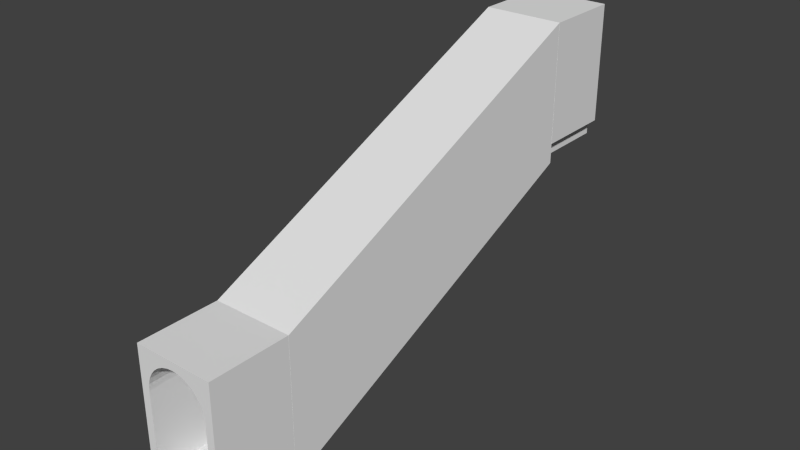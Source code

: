 # Source: stairs2_arc_cube_up_covered.blend  (saved by Blender 2.75.0; exported with 4.5.12 LTS)
import bpy
from mathutils import Matrix  # noqa: F401  (used for matrix-valued properties, if any)

bpy.ops.wm.read_factory_settings(use_empty=True)
scene = bpy.context.scene
scene.name = 'Scene'

# ---- collections
col_collection_1 = bpy.data.collections.new('Collection 1'); scene.collection.children.link(col_collection_1)

# ---- world
world_world = bpy.data.worlds.new('World'); scene.world = world_world
world_world.color = (0.05088, 0.05088, 0.05088)
world_world.use_sun_shadow = False
world_world.sun_shadow_jitter_overblur = 0.0
world_world.cycles.sampling_method = 'MANUAL'
world_world.cycles.sample_map_resolution = 256

# ---- meshes
me_cube_003 = bpy.data.meshes.new('Cube.003')
me_cube_003.from_pydata([(-1.0, -5.0, -2.0), (-1.0, -5.0, 2.0), (-1.0, 5.0, -2.0), (-1.0, 5.0, 2.0), (1.0, -5.0, -2.0), (1.0, -5.0, 2.0), (1.0, 5.0, -2.0), (1.0, 5.0, 2.0)], [], [(1, 3, 2, 0), (3, 7, 6, 2), (7, 5, 4, 6), (5, 1, 0, 4), (0, 2, 6, 4), (5, 7, 3, 1)])
_uv = me_cube_003.uv_layers.new(name='UVMap')
_uv.uv.foreach_set('vector', [1.748, 0.2621, 0.7482, 0.2621, 0.7481, 0.0, 1.748, 2.384e-07, 7.069e-05, 0.2665, 1.0, 0.2666, 1.0, 7.071e-05, 7.099e-05, 0.0, 0.9999, 0.5181, 9.24e-10, 0.5181, 6.324e-05, 0.2461, 0.9999, 0.2461, 0.9999, 0.5225, 0.0, 0.5225, 5.96e-08, 0.2511, 0.9999, 0.251, 0.0, 0.5275, 1.192e-07, 4.467e-05, 1.0, 8.941e-05, 1.0, 0.5275, 1.0, 0.5225, 0.9999, 0.0, 0.0, 6.333e-05, 6.327e-05, 0.5226])
me_cube_003.use_remesh_preserve_volume = False
me_cube_003.use_remesh_preserve_attributes = False
me_cube_003.use_mirror_vertex_groups = False
me_cube_003.update()
me_cube_002 = bpy.data.meshes.new('Cube.002')
me_cube_002.from_pydata([(-1.0, -5.0, -2.0), (-1.0, -5.0, 2.0), (-1.0, 5.0, -2.0), (-1.0, 5.0, 2.0), (1.0, -5.0, -2.0), (1.0, -5.0, 2.0), (1.0, 5.0, -2.0), (1.0, 5.0, 2.0)], [], [(1, 3, 2, 0), (3, 7, 6, 2), (7, 5, 4, 6), (5, 1, 0, 4), (0, 2, 6, 4), (5, 7, 3, 1)])
_uv = me_cube_002.uv_layers.new(name='UVMap')
_uv.uv.foreach_set('vector', [1.748, 0.2621, 0.7482, 0.2621, 0.7481, 0.0, 1.748, 2.384e-07, 7.069e-05, 0.2665, 1.0, 0.2666, 1.0, 7.071e-05, 7.099e-05, 0.0, 0.9999, 0.5181, 9.24e-10, 0.5181, 6.324e-05, 0.2461, 0.9999, 0.2461, 0.9999, 0.5225, 0.0, 0.5225, 5.96e-08, 0.2511, 0.9999, 0.251, 0.0, 0.5275, 1.192e-07, 4.467e-05, 1.0, 8.941e-05, 1.0, 0.5275, 1.0, 0.5225, 0.9999, 0.0, 0.0, 6.333e-05, 6.327e-05, 0.5226])
me_cube_002.use_remesh_preserve_volume = False
me_cube_002.use_remesh_preserve_attributes = False
me_cube_002.use_mirror_vertex_groups = False
me_cube_002.update()
me_plane_001 = bpy.data.meshes.new('Plane.001')
me_plane_001.from_pydata([(-2.0, -1.0, -0.2), (1.0, -1.0, -0.2), (2.0, 1.25, -0.2), (5.0, 1.25, -0.2), (-2.0, -1.0, -1.8), (1.0, -1.0, -1.8), (2.0, 1.25, -1.8), (5.0, 1.25, -1.8), (-2.0, -1.0, 7.451e-08), (1.0, -1.0, -3.047e-06), (2.0, 1.25, -2.235e-07), (5.0, 1.25, -2.98e-07), (-2.0, -1.0, -2.0), (1.0, -1.0, -2.0), (2.0, 1.25, -2.0), (5.0, 1.25, -2.0), (1.0, -1.0, -0.2), (5.0, 1.25, -0.2), (1.0, -1.0, -3.047e-06), (5.0, 1.25, -2.98e-07), (1.0, -1.0, -0.2), (5.0, 1.25, -0.2), (1.0, -1.0, -3.047e-06), (5.0, 1.25, -2.98e-07), (1.0, -1.0, -0.2), (5.0, 1.25, -0.2), (1.0, -1.0, -3.047e-06), (5.0, 1.25, -2.98e-07), (1.0, -1.0, -0.2), (5.0, 1.25, -0.2), (1.0, -1.0, -3.047e-06), (5.0, 1.25, -2.98e-07), (1.5, -1.0, -0.2), (5.5, 1.25, -0.2), (1.5, -1.0, -3.085e-06), (5.5, 1.25, -3.358e-07), (1.5, -1.0, -1.8), (5.5, 1.25, -1.8), (1.5, -1.0, -2.0), (5.5, 1.25, -2.0)], [], [(0, 2, 3, 1), (4, 5, 7, 6), (9, 11, 10, 8), (14, 15, 13, 12), (2, 0, 8, 10), (0, 1, 9, 8), (1, 3, 17, 16), (3, 2, 10, 11), (4, 6, 14, 12), (5, 4, 12, 13), (13, 15, 39, 38), (6, 7, 15, 14), (0, 4, 6, 2), (16, 17, 21, 20), (11, 9, 18, 19), (3, 11, 19, 17), (9, 1, 16, 18), (21, 23, 27, 25), (17, 19, 23, 21), (19, 18, 22, 23), (18, 16, 20, 22), (26, 24, 28, 30), (23, 22, 26, 27), (22, 20, 24, 26), (20, 21, 25, 24), (29, 31, 35, 33), (24, 25, 29, 28), (25, 27, 31, 29), (27, 26, 30, 31), (32, 33, 35, 34), (31, 30, 34, 35), (30, 28, 32, 34), (28, 29, 33, 32), (37, 36, 38, 39), (15, 7, 37, 39), (5, 13, 38, 36), (7, 5, 36, 37)])
_uv = me_plane_001.uv_layers.new(name='UVMap')
_uv.uv.foreach_set('vector', [4.7, -0.25, -3.7, -0.25, -3.7, -1.75, 4.7, -1.75, 4.7, -0.25, 4.7, -1.75, -3.7, -1.75, -3.7, -0.25, 4.7, -1.75, -3.7, -1.75, -3.7, -0.25, 4.7, -0.25, -3.7, -0.25, -3.7, -1.75, 4.7, -1.75, 4.7, -0.25, 0.0, 0.9, -2.0, 0.9, -2.0, 1.0, 0.0, 1.0, 0.0, 0.9, 1.7, 0.9, 1.7, 1.0, 0.0, 1.0, 4.7, -1.75, -3.7, -1.75, -3.7, -1.75, 4.7, -1.75, 0.5, 0.9, -1.0, 0.9, -1.0, 1.0, 0.5, 1.0, 1.0, 0.1, 3.0, 0.1, 3.0, -1.192e-07, 1.0, 0.0, 0.7, 0.1, -1.0, 0.1, -1.0, 0.0, 0.7, 1.49e-06, -3.559, 1.271, 6.761, 1.24, 6.809, 0.9945, -3.511, 1.026, 0.0, 0.1, 1.5, 0.1, 1.5, -1.192e-07, 0.0, -1.192e-07, 2.54, 1.1, 2.54, -0.1, -1.54, -0.1, -1.54, 1.1, 4.7, -1.75, -3.7, -1.75, -3.7, -1.75, 4.7, -1.75, -3.7, -1.75, 4.7, -1.75, 4.7, -1.75, -3.7, -1.75, 0.5, 0.9, 0.5, 1.0, 0.5, 1.0, 0.5, 0.9, 1.7, 1.0, 1.7, 0.9, 1.7, 0.9, 1.7, 1.0, 0.5, 0.9, 0.5, 1.0, 0.5, 1.0, 0.5, 0.9, 0.5, 0.9, 0.5, 1.0, 0.5, 1.0, 0.5, 0.9, -3.7, -1.75, 4.7, -1.75, 4.7, -1.75, -3.7, -1.75, 1.7, 1.0, 1.7, 0.9, 1.7, 0.9, 1.7, 1.0, 1.7, 1.0, 1.7, 0.9, 1.7, 0.9, 1.7, 1.0, -3.7, -1.75, 4.7, -1.75, 4.7, -1.75, -3.7, -1.75, 1.7, 1.0, 1.7, 0.9, 1.7, 0.9, 1.7, 1.0, 4.7, -1.75, -3.7, -1.75, -3.7, -1.75, 4.7, -1.75, 0.5, 0.9, 0.5, 1.0, 0.75, 1.0, 0.75, 0.9, 4.7, -1.75, -3.7, -1.75, -3.7, -1.75, 4.7, -1.75, 0.5, 0.9, 0.5, 1.0, 0.5, 1.0, 0.5, 0.9, -3.7, -1.75, 4.7, -1.75, 4.7, -1.75, -3.7, -1.75, 0.7, 0.9, 2.5, 0.9, 2.5, 1.0, 0.7, 1.0, -3.999, 0.2735, 3.346, 0.2574, 3.249, -0.02345, -4.096, -0.007369, 0.5, 1.0, 0.5, 0.9, 0.75, 0.9, 0.75, 1.0, 0.5, 0.5, 2.5, 1.625, 2.75, 1.625, 0.75, 0.5, 0.5, 0.1, -1.3, 0.1, -1.3, 1.49e-06, 0.5, -1.192e-07, 0.5, 1.0, 0.5, 1.1, 0.75, 1.1, 0.75, 1.0, 0.5, 0.1, 0.5, 1.49e-06, 0.75, 1.49e-06, 0.75, 0.1, 0.5, 0.625, -1.5, -0.5, -1.25, -0.5, 0.75, 0.625])
me_plane_001.use_remesh_preserve_volume = False
me_plane_001.use_remesh_preserve_attributes = False
me_plane_001.use_mirror_vertex_groups = False
me_plane_001.update()
me_cube_000 = bpy.data.meshes.new('Cube.000')
me_cube_000.from_pydata([(-1.0, -1.0, 2.0), (-1.0, 1.0, 2.0), (-1.0, 1.0, -1.0), (-1.0, -1.0, -1.0), (1.0, -1.0, 2.0), (-0.8, -1.0, -1.0), (-0.8, -1.0, -0.6), (-0.8, -1.0, 1.0), (-0.7846, -1.0, 1.156), (-0.7391, -1.0, 1.306), (-0.6652, -1.0, 1.444), (-0.5657, -1.0, 1.566), (-0.4445, -1.0, 1.665), (-0.3061, -1.0, 1.739), (-0.1561, -1.0, 1.785), (-4.768e-07, -1.0, 1.8), (0.1561, -1.0, 1.785), (0.3061, -1.0, 1.739), (0.4445, -1.0, 1.665), (0.5657, -1.0, 1.566), (0.6652, -1.0, 1.444), (0.7391, -1.0, 1.306), (0.7846, -1.0, 1.156), (0.8, -1.0, 1.0), (0.8, -1.0, -0.6), (0.8, -1.0, -1.0), (1.0, -1.0, -1.0), (1.0, 1.0, 2.0), (1.0, 1.0, -1.0), (0.8, 1.0, -1.0), (0.8, 1.0, -0.6), (0.8, 1.0, 1.0), (0.7846, 1.0, 1.156), (0.7391, 1.0, 1.306), (0.6652, 1.0, 1.444), (0.5657, 1.0, 1.566), (0.4445, 1.0, 1.665), (0.3061, 1.0, 1.739), (0.1561, 1.0, 1.785), (-4.768e-07, 1.0, 1.8), (-0.1561, 1.0, 1.785), (-0.3061, 1.0, 1.739), (-0.4445, 1.0, 1.665), (-0.5657, 1.0, 1.566), (-0.6652, 1.0, 1.444), (-0.7391, 1.0, 1.306), (-0.7846, 1.0, 1.156), (-0.8, 1.0, 1.0), (-0.8, 1.0, -0.6), (-0.8, 1.0, -1.0)], [], [(0, 1, 2, 3), (4, 0, 3, 5, 6, 7, 8, 9, 10, 11, 12, 13, 14, 15, 16, 17, 18, 19, 20, 21, 22, 23, 24, 25, 26), (4, 27, 1, 0), (1, 27, 28, 29, 30, 31, 32, 33, 34, 35, 36, 37, 38, 39, 40, 41, 42, 43, 44, 45, 46, 47, 48, 49, 2), (3, 2, 49, 5), (27, 4, 26, 28), (29, 28, 26, 25), (39, 38, 16, 15), (40, 39, 15, 14), (38, 37, 17, 16), (41, 40, 14, 13), (37, 36, 18, 17), (42, 41, 13, 12), (36, 35, 19, 18), (43, 42, 12, 11), (35, 34, 20, 19), (44, 43, 11, 10), (34, 33, 21, 20), (45, 44, 10, 9), (33, 32, 22, 21), (46, 45, 9, 8), (32, 31, 23, 22), (47, 46, 8, 7), (31, 30, 24, 23), (7, 6, 48, 47), (30, 29, 25, 24), (6, 5, 49, 48)])
_uv = me_cube_000.uv_layers.new(name='UVMap')
_uv.uv.foreach_set('vector', [1.25, 1.25, -0.2499, 1.25, -0.2499, -0.2499, 1.25, -0.25, 1.25, 1.25, -0.2499, 1.25, -0.2499, -0.2499, -0.09991, -0.2499, -0.09991, -0.0499, -0.09991, 0.75, -0.08838, 0.828, -0.05424, 0.903, 0.0012, 0.9722, 0.07581, 1.033, 0.1667, 1.082, 0.2704, 1.119, 0.383, 1.142, 0.5, 1.15, 0.6171, 1.142, 0.7296, 1.119, 0.8334, 1.082, 0.9243, 1.033, 0.9989, 0.9721, 1.054, 0.9029, 1.088, 0.8279, 1.1, 0.7499, 1.1, -0.05, 1.1, -0.25, 1.25, -0.25, -0.2498, -0.2499, 1.25, -0.2499, 1.25, 1.25, -0.2499, 1.25, 1.25, 1.25, -0.25, 1.25, -0.25, -0.25, -0.1, -0.25, -0.1, -0.05, -0.1, 0.75, -0.08847, 0.828, -0.05433, 0.9031, 0.001119, 0.9722, 0.07574, 1.033, 0.1667, 1.083, 0.2704, 1.12, 0.3829, 1.142, 0.5, 1.15, 0.6171, 1.142, 0.7296, 1.12, 0.8333, 1.083, 0.9243, 1.033, 0.9989, 0.9722, 1.054, 0.9031, 1.088, 0.828, 1.1, 0.75, 1.1, -0.05, 1.1, -0.25, 1.25, -0.25, 1.25, 1.25, -0.2499, 1.25, -0.2499, 1.1, 1.25, 1.1, 1.25, 1.25, -0.2499, 1.25, -0.2499, -0.2499, 1.25, -0.25, -0.2498, -0.09988, -0.2498, -0.2499, 1.25, -0.2499, 1.25, -0.09988, 1.0, 0.0, 1.078, 0.0, 1.078, -1.0, 1.0, -1.0, 0.922, 0.0, 1.0, 0.0, 1.0, -1.0, 0.922, -1.0, 0.07804, 0.0, 0.1531, 0.0, 0.1531, -1.0, 0.07804, -1.0, 0.8469, 0.0, 0.922, 0.0, 0.922, -1.0, 0.8469, -1.0, 0.1531, 0.0, 0.2222, 0.0, 0.2222, -1.0, 0.1531, -1.0, 0.7778, 0.0, 0.8469, 0.0, 0.8469, -1.0, 0.7778, -1.0, 0.2222, 0.0, 0.2828, 0.0, 0.2828, -1.0, 0.2222, -1.0, 0.7172, 0.0, 0.7778, 0.0, 0.7778, -1.0, 0.7172, -1.0, 0.0, 0.7828, 0.0, 0.7222, -1.0, 0.7222, -1.0, 0.7828, 0.0, 0.7222, 0.0, 0.7828, -1.0, 0.7828, -1.0, 0.7222, 0.0, 0.7222, 0.0, 0.6531, -1.0, 0.6531, -1.0, 0.7222, 0.0, 0.6531, 0.0, 0.7222, -1.0, 0.7222, -1.0, 0.6531, 0.0, 0.6531, 0.0, 0.578, -1.0, 0.578, -1.0, 0.6531, 0.0, 0.578, 0.0, 0.6531, -1.0, 0.6531, -1.0, 0.578, 0.0, 0.578, 0.0, 0.5, -1.0, 0.5, -1.0, 0.578, 0.0, 0.5, 0.0, 0.578, -1.0, 0.578, -1.0, 0.5, 0.0, 0.5, 0.0, -0.3, -1.0, -0.3, -1.0, 0.5, 0.0, 0.5, 0.0, -0.3, 1.0, -0.3, 1.0, 0.5, 0.0, 0.7, 0.0, 0.5, -1.0, 0.5, -1.0, 0.7, 0.0, 0.7, 0.0, 0.5, 1.0, 0.5, 1.0, 0.7])
me_cube_000.use_remesh_preserve_volume = False
me_cube_000.use_remesh_preserve_attributes = False
me_cube_000.use_mirror_vertex_groups = False
me_cube_000.update()
me_cube_005 = bpy.data.meshes.new('Cube.005')
me_cube_005.from_pydata([(-1.0, -1.0, 2.0), (-1.0, 1.0, 2.0), (-1.0, 1.0, -1.0), (-1.0, -1.0, -1.0), (1.0, -1.0, 2.0), (-0.8, -1.0, -1.0), (-0.8, -1.0, -0.6), (-0.8, -1.0, 1.0), (-0.7846, -1.0, 1.156), (-0.7391, -1.0, 1.306), (-0.6652, -1.0, 1.444), (-0.5657, -1.0, 1.566), (-0.4445, -1.0, 1.665), (-0.3061, -1.0, 1.739), (-0.1561, -1.0, 1.785), (-4.768e-07, -1.0, 1.8), (0.1561, -1.0, 1.785), (0.3061, -1.0, 1.739), (0.4445, -1.0, 1.665), (0.5657, -1.0, 1.566), (0.6652, -1.0, 1.444), (0.7391, -1.0, 1.306), (0.7846, -1.0, 1.156), (0.8, -1.0, 1.0), (0.8, -1.0, -0.6), (0.8, -1.0, -1.0), (1.0, -1.0, -1.0), (1.0, 1.0, 2.0), (1.0, 1.0, -1.0), (0.8, 1.0, -1.0), (0.8, 1.0, -0.6), (0.8, 1.0, 1.0), (0.7846, 1.0, 1.156), (0.7391, 1.0, 1.306), (0.6652, 1.0, 1.444), (0.5657, 1.0, 1.566), (0.4445, 1.0, 1.665), (0.3061, 1.0, 1.739), (0.1561, 1.0, 1.785), (-4.768e-07, 1.0, 1.8), (-0.1561, 1.0, 1.785), (-0.3061, 1.0, 1.739), (-0.4445, 1.0, 1.665), (-0.5657, 1.0, 1.566), (-0.6652, 1.0, 1.444), (-0.7391, 1.0, 1.306), (-0.7846, 1.0, 1.156), (-0.8, 1.0, 1.0), (-0.8, 1.0, -0.6), (-0.8, 1.0, -1.0)], [], [(0, 1, 2, 3), (4, 0, 3, 5, 6, 7, 8, 9, 10, 11, 12, 13, 14, 15, 16, 17, 18, 19, 20, 21, 22, 23, 24, 25, 26), (4, 27, 1, 0), (1, 27, 28, 29, 30, 31, 32, 33, 34, 35, 36, 37, 38, 39, 40, 41, 42, 43, 44, 45, 46, 47, 48, 49, 2), (3, 2, 49, 5), (27, 4, 26, 28), (29, 28, 26, 25), (39, 38, 16, 15), (40, 39, 15, 14), (38, 37, 17, 16), (41, 40, 14, 13), (37, 36, 18, 17), (42, 41, 13, 12), (36, 35, 19, 18), (43, 42, 12, 11), (35, 34, 20, 19), (44, 43, 11, 10), (34, 33, 21, 20), (45, 44, 10, 9), (33, 32, 22, 21), (46, 45, 9, 8), (32, 31, 23, 22), (47, 46, 8, 7), (31, 30, 24, 23), (7, 6, 48, 47), (30, 29, 25, 24), (6, 5, 49, 48)])
_uv = me_cube_005.uv_layers.new(name='UVMap')
_uv.uv.foreach_set('vector', [1.25, 1.25, -0.2499, 1.25, -0.2499, -0.2499, 1.25, -0.25, 1.25, 1.25, -0.2499, 1.25, -0.2499, -0.2499, -0.09991, -0.2499, -0.09991, -0.0499, -0.09991, 0.75, -0.08838, 0.828, -0.05424, 0.903, 0.0012, 0.9722, 0.07581, 1.033, 0.1667, 1.082, 0.2704, 1.119, 0.383, 1.142, 0.5, 1.15, 0.6171, 1.142, 0.7296, 1.119, 0.8334, 1.082, 0.9243, 1.033, 0.9989, 0.9721, 1.054, 0.9029, 1.088, 0.8279, 1.1, 0.7499, 1.1, -0.05, 1.1, -0.25, 1.25, -0.25, -0.2498, -0.2499, 1.25, -0.2499, 1.25, 1.25, -0.2499, 1.25, 1.25, 1.25, -0.25, 1.25, -0.25, -0.25, -0.1, -0.25, -0.1, -0.05, -0.1, 0.75, -0.08847, 0.828, -0.05433, 0.9031, 0.001119, 0.9722, 0.07574, 1.033, 0.1667, 1.083, 0.2704, 1.12, 0.3829, 1.142, 0.5, 1.15, 0.6171, 1.142, 0.7296, 1.12, 0.8333, 1.083, 0.9243, 1.033, 0.9989, 0.9722, 1.054, 0.9031, 1.088, 0.828, 1.1, 0.75, 1.1, -0.05, 1.1, -0.25, 1.25, -0.25, 1.25, 1.25, -0.2499, 1.25, -0.2499, 1.1, 1.25, 1.1, 1.25, 1.25, -0.2499, 1.25, -0.2499, -0.2499, 1.25, -0.25, -0.2498, -0.09988, -0.2498, -0.2499, 1.25, -0.2499, 1.25, -0.09988, 1.0, 0.0, 1.078, 0.0, 1.078, -1.0, 1.0, -1.0, 0.922, 0.0, 1.0, 0.0, 1.0, -1.0, 0.922, -1.0, 0.07804, 0.0, 0.1531, 0.0, 0.1531, -1.0, 0.07804, -1.0, 0.8469, 0.0, 0.922, 0.0, 0.922, -1.0, 0.8469, -1.0, 0.1531, 0.0, 0.2222, 0.0, 0.2222, -1.0, 0.1531, -1.0, 0.7778, 0.0, 0.8469, 0.0, 0.8469, -1.0, 0.7778, -1.0, 0.2222, 0.0, 0.2828, 0.0, 0.2828, -1.0, 0.2222, -1.0, 0.7172, 0.0, 0.7778, 0.0, 0.7778, -1.0, 0.7172, -1.0, 0.0, 0.7828, 0.0, 0.7222, -1.0, 0.7222, -1.0, 0.7828, 0.0, 0.7222, 0.0, 0.7828, -1.0, 0.7828, -1.0, 0.7222, 0.0, 0.7222, 0.0, 0.6531, -1.0, 0.6531, -1.0, 0.7222, 0.0, 0.6531, 0.0, 0.7222, -1.0, 0.7222, -1.0, 0.6531, 0.0, 0.6531, 0.0, 0.578, -1.0, 0.578, -1.0, 0.6531, 0.0, 0.578, 0.0, 0.6531, -1.0, 0.6531, -1.0, 0.578, 0.0, 0.578, 0.0, 0.5, -1.0, 0.5, -1.0, 0.578, 0.0, 0.5, 0.0, 0.578, -1.0, 0.578, -1.0, 0.5, 0.0, 0.5, 0.0, -0.3, -1.0, -0.3, -1.0, 0.5, 0.0, 0.5, 0.0, -0.3, 1.0, -0.3, 1.0, 0.5, 0.0, 0.7, 0.0, 0.5, -1.0, 0.5, -1.0, 0.7, 0.0, 0.7, 0.0, 0.5, 1.0, 0.5, 1.0, 0.7])
me_cube_005.use_remesh_preserve_volume = False
me_cube_005.use_remesh_preserve_attributes = False
me_cube_005.use_mirror_vertex_groups = False
me_cube_005.update()
me_cube_026 = bpy.data.meshes.new('Cube.026')
me_cube_026.from_pydata([(-1.0, -5.0, -2.0), (-1.0, -5.0, 2.0), (-1.0, 5.0, -2.0), (-1.0, 5.0, 2.0), (1.0, -5.0, -2.0), (1.0, -5.0, 2.0), (1.0, 5.0, -2.0), (1.0, 5.0, 2.0)], [], [(1, 3, 2, 0), (3, 7, 6, 2), (7, 5, 4, 6), (5, 1, 0, 4), (0, 2, 6, 4), (5, 7, 3, 1)])
_uv = me_cube_026.uv_layers.new(name='UVMap')
_uv.uv.foreach_set('vector', [1.748, 0.2621, 0.7482, 0.2621, 0.7481, 0.0, 1.748, 2.384e-07, 7.069e-05, 0.2665, 1.0, 0.2666, 1.0, 7.071e-05, 7.099e-05, 0.0, 0.9999, 0.5181, 9.24e-10, 0.5181, 6.324e-05, 0.2461, 0.9999, 0.2461, 0.9999, 0.5225, 0.0, 0.5225, 5.96e-08, 0.2511, 0.9999, 0.251, 0.0, 0.5275, 1.192e-07, 4.467e-05, 1.0, 8.941e-05, 1.0, 0.5275, 1.0, 0.5225, 0.9999, 0.0, 0.0, 6.333e-05, 6.327e-05, 0.5226])
me_cube_026.use_remesh_preserve_volume = False
me_cube_026.use_remesh_preserve_attributes = False
me_cube_026.use_mirror_vertex_groups = False
me_cube_026.update()
me_cube_025 = bpy.data.meshes.new('Cube.025')
me_cube_025.from_pydata([(-1.0, -5.0, -2.0), (-1.0, -5.0, 2.0), (-1.0, 5.0, -2.0), (-1.0, 5.0, 2.0), (1.0, -5.0, -2.0), (1.0, -5.0, 2.0), (1.0, 5.0, -2.0), (1.0, 5.0, 2.0)], [], [(1, 3, 2, 0), (3, 7, 6, 2), (7, 5, 4, 6), (5, 1, 0, 4), (0, 2, 6, 4), (5, 7, 3, 1)])
_uv = me_cube_025.uv_layers.new(name='UVMap')
_uv.uv.foreach_set('vector', [1.748, 0.2621, 0.7482, 0.2621, 0.7481, 0.0, 1.748, 2.384e-07, 7.069e-05, 0.2665, 1.0, 0.2666, 1.0, 7.071e-05, 7.099e-05, 0.0, 0.9999, 0.5181, 9.24e-10, 0.5181, 6.324e-05, 0.2461, 0.9999, 0.2461, 0.9999, 0.5225, 0.0, 0.5225, 5.96e-08, 0.2511, 0.9999, 0.251, 0.0, 0.5275, 1.192e-07, 4.467e-05, 1.0, 8.941e-05, 1.0, 0.5275, 1.0, 0.5225, 0.9999, 0.0, 0.0, 6.333e-05, 6.327e-05, 0.5226])
me_cube_025.use_remesh_preserve_volume = False
me_cube_025.use_remesh_preserve_attributes = False
me_cube_025.use_mirror_vertex_groups = False
me_cube_025.update()
me_cube_024 = bpy.data.meshes.new('Cube.024')
me_cube_024.from_pydata([(-1.0, -5.0, -2.0), (-1.0, -5.0, 2.0), (-1.0, 5.0, -2.0), (-1.0, 5.0, 2.0), (1.0, -5.0, -2.0), (1.0, -5.0, 2.0), (1.0, 5.0, -2.0), (1.0, 5.0, 2.0)], [], [(1, 3, 2, 0), (3, 7, 6, 2), (7, 5, 4, 6), (5, 1, 0, 4), (0, 2, 6, 4), (5, 7, 3, 1)])
_uv = me_cube_024.uv_layers.new(name='UVMap')
_uv.uv.foreach_set('vector', [1.748, 0.2621, 0.7482, 0.2621, 0.7481, 0.0, 1.748, 2.384e-07, 7.069e-05, 0.2665, 1.0, 0.2666, 1.0, 7.071e-05, 7.099e-05, 0.0, 0.9999, 0.5181, 9.24e-10, 0.5181, 6.324e-05, 0.2461, 0.9999, 0.2461, 0.9999, 0.5225, 0.0, 0.5225, 5.96e-08, 0.2511, 0.9999, 0.251, 0.0, 0.5275, 1.192e-07, 4.467e-05, 1.0, 8.941e-05, 1.0, 0.5275, 1.0, 0.5225, 0.9999, 0.0, 0.0, 6.333e-05, 6.327e-05, 0.5226])
me_cube_024.use_remesh_preserve_volume = False
me_cube_024.use_remesh_preserve_attributes = False
me_cube_024.use_mirror_vertex_groups = False
me_cube_024.update()
me_cube_023 = bpy.data.meshes.new('Cube.023')
me_cube_023.from_pydata([(-1.0, -5.0, -2.0), (-1.0, -5.0, 2.0), (-1.0, 5.0, -2.0), (-1.0, 5.0, 2.0), (1.0, -5.0, -2.0), (1.0, -5.0, 2.0), (1.0, 5.0, -2.0), (1.0, 5.0, 2.0)], [], [(1, 3, 2, 0), (3, 7, 6, 2), (7, 5, 4, 6), (5, 1, 0, 4), (0, 2, 6, 4), (5, 7, 3, 1)])
_uv = me_cube_023.uv_layers.new(name='UVMap')
_uv.uv.foreach_set('vector', [1.748, 0.2621, 0.7482, 0.2621, 0.7481, 0.0, 1.748, 2.384e-07, 7.069e-05, 0.2665, 1.0, 0.2666, 1.0, 7.071e-05, 7.099e-05, 0.0, 0.9999, 0.5181, 9.24e-10, 0.5181, 6.324e-05, 0.2461, 0.9999, 0.2461, 0.9999, 0.5225, 0.0, 0.5225, 5.96e-08, 0.2511, 0.9999, 0.251, 0.0, 0.5275, 1.192e-07, 4.467e-05, 1.0, 8.941e-05, 1.0, 0.5275, 1.0, 0.5225, 0.9999, 0.0, 0.0, 6.333e-05, 6.327e-05, 0.5226])
me_cube_023.use_remesh_preserve_volume = False
me_cube_023.use_remesh_preserve_attributes = False
me_cube_023.use_mirror_vertex_groups = False
me_cube_023.update()
me_cube_022 = bpy.data.meshes.new('Cube.022')
me_cube_022.from_pydata([(-1.0, -5.0, -2.0), (-1.0, -5.0, 2.0), (-1.0, 5.0, -2.0), (-1.0, 5.0, 2.0), (1.0, -5.0, -2.0), (1.0, -5.0, 2.0), (1.0, 5.0, -2.0), (1.0, 5.0, 2.0)], [], [(1, 3, 2, 0), (3, 7, 6, 2), (7, 5, 4, 6), (5, 1, 0, 4), (0, 2, 6, 4), (5, 7, 3, 1)])
_uv = me_cube_022.uv_layers.new(name='UVMap')
_uv.uv.foreach_set('vector', [1.748, 0.2621, 0.7482, 0.2621, 0.7481, 0.0, 1.748, 2.384e-07, 7.069e-05, 0.2665, 1.0, 0.2666, 1.0, 7.071e-05, 7.099e-05, 0.0, 0.9999, 0.5181, 9.24e-10, 0.5181, 6.324e-05, 0.2461, 0.9999, 0.2461, 0.9999, 0.5225, 0.0, 0.5225, 5.96e-08, 0.2511, 0.9999, 0.251, 0.0, 0.5275, 1.192e-07, 4.467e-05, 1.0, 8.941e-05, 1.0, 0.5275, 1.0, 0.5225, 0.9999, 0.0, 0.0, 6.333e-05, 6.327e-05, 0.5226])
me_cube_022.use_remesh_preserve_volume = False
me_cube_022.use_remesh_preserve_attributes = False
me_cube_022.use_mirror_vertex_groups = False
me_cube_022.update()
me_cube_021 = bpy.data.meshes.new('Cube.021')
me_cube_021.from_pydata([(-1.0, -5.0, -2.0), (-1.0, -5.0, 2.0), (-1.0, 5.0, -2.0), (-1.0, 5.0, 2.0), (1.0, -5.0, -2.0), (1.0, -5.0, 2.0), (1.0, 5.0, -2.0), (1.0, 5.0, 2.0)], [], [(1, 3, 2, 0), (3, 7, 6, 2), (7, 5, 4, 6), (5, 1, 0, 4), (0, 2, 6, 4), (5, 7, 3, 1)])
_uv = me_cube_021.uv_layers.new(name='UVMap')
_uv.uv.foreach_set('vector', [1.748, 0.2621, 0.7482, 0.2621, 0.7481, 0.0, 1.748, 2.384e-07, 7.069e-05, 0.2665, 1.0, 0.2666, 1.0, 7.071e-05, 7.099e-05, 0.0, 0.9999, 0.5181, 9.24e-10, 0.5181, 6.324e-05, 0.2461, 0.9999, 0.2461, 0.9999, 0.5225, 0.0, 0.5225, 5.96e-08, 0.2511, 0.9999, 0.251, 0.0, 0.5275, 1.192e-07, 4.467e-05, 1.0, 8.941e-05, 1.0, 0.5275, 1.0, 0.5225, 0.9999, 0.0, 0.0, 6.333e-05, 6.327e-05, 0.5226])
me_cube_021.use_remesh_preserve_volume = False
me_cube_021.use_remesh_preserve_attributes = False
me_cube_021.use_mirror_vertex_groups = False
me_cube_021.update()
me_cube_020 = bpy.data.meshes.new('Cube.020')
me_cube_020.from_pydata([(-1.0, -5.0, -2.0), (-1.0, -5.0, 2.0), (-1.0, 5.0, -2.0), (-1.0, 5.0, 2.0), (1.0, -5.0, -2.0), (1.0, -5.0, 2.0), (1.0, 5.0, -2.0), (1.0, 5.0, 2.0)], [], [(1, 3, 2, 0), (3, 7, 6, 2), (7, 5, 4, 6), (5, 1, 0, 4), (0, 2, 6, 4), (5, 7, 3, 1)])
_uv = me_cube_020.uv_layers.new(name='UVMap')
_uv.uv.foreach_set('vector', [1.748, 0.2621, 0.7482, 0.2621, 0.7481, 0.0, 1.748, 2.384e-07, 7.069e-05, 0.2665, 1.0, 0.2666, 1.0, 7.071e-05, 7.099e-05, 0.0, 0.9999, 0.5181, 9.24e-10, 0.5181, 6.324e-05, 0.2461, 0.9999, 0.2461, 0.9999, 0.5225, 0.0, 0.5225, 5.96e-08, 0.2511, 0.9999, 0.251, 0.0, 0.5275, 1.192e-07, 4.467e-05, 1.0, 8.941e-05, 1.0, 0.5275, 1.0, 0.5225, 0.9999, 0.0, 0.0, 6.333e-05, 6.327e-05, 0.5226])
me_cube_020.use_remesh_preserve_volume = False
me_cube_020.use_remesh_preserve_attributes = False
me_cube_020.use_mirror_vertex_groups = False
me_cube_020.update()
me_cube_019 = bpy.data.meshes.new('Cube.019')
me_cube_019.from_pydata([(-1.0, -5.0, -2.0), (-1.0, -5.0, 2.0), (-1.0, 5.0, -2.0), (-1.0, 5.0, 2.0), (1.0, -5.0, -2.0), (1.0, -5.0, 2.0), (1.0, 5.0, -2.0), (1.0, 5.0, 2.0)], [], [(1, 3, 2, 0), (3, 7, 6, 2), (7, 5, 4, 6), (5, 1, 0, 4), (0, 2, 6, 4), (5, 7, 3, 1)])
_uv = me_cube_019.uv_layers.new(name='UVMap')
_uv.uv.foreach_set('vector', [1.748, 0.2621, 0.7482, 0.2621, 0.7481, 0.0, 1.748, 2.384e-07, 7.069e-05, 0.2665, 1.0, 0.2666, 1.0, 7.071e-05, 7.099e-05, 0.0, 0.9999, 0.5181, 9.24e-10, 0.5181, 6.324e-05, 0.2461, 0.9999, 0.2461, 0.9999, 0.5225, 0.0, 0.5225, 5.96e-08, 0.2511, 0.9999, 0.251, 0.0, 0.5275, 1.192e-07, 4.467e-05, 1.0, 8.941e-05, 1.0, 0.5275, 1.0, 0.5225, 0.9999, 0.0, 0.0, 6.333e-05, 6.327e-05, 0.5226])
me_cube_019.use_remesh_preserve_volume = False
me_cube_019.use_remesh_preserve_attributes = False
me_cube_019.use_mirror_vertex_groups = False
me_cube_019.update()
me_cube_018 = bpy.data.meshes.new('Cube.018')
me_cube_018.from_pydata([(-1.0, -5.0, -2.0), (-1.0, -5.0, 2.0), (-1.0, 5.0, -2.0), (-1.0, 5.0, 2.0), (1.0, -5.0, -2.0), (1.0, -5.0, 2.0), (1.0, 5.0, -2.0), (1.0, 5.0, 2.0)], [], [(1, 3, 2, 0), (3, 7, 6, 2), (7, 5, 4, 6), (5, 1, 0, 4), (0, 2, 6, 4), (5, 7, 3, 1)])
_uv = me_cube_018.uv_layers.new(name='UVMap')
_uv.uv.foreach_set('vector', [1.748, 0.2621, 0.7482, 0.2621, 0.7481, 0.0, 1.748, 2.384e-07, 7.069e-05, 0.2665, 1.0, 0.2666, 1.0, 7.071e-05, 7.099e-05, 0.0, 0.9999, 0.5181, 9.24e-10, 0.5181, 6.324e-05, 0.2461, 0.9999, 0.2461, 0.9999, 0.5225, 0.0, 0.5225, 5.96e-08, 0.2511, 0.9999, 0.251, 0.0, 0.5275, 1.192e-07, 4.467e-05, 1.0, 8.941e-05, 1.0, 0.5275, 1.0, 0.5225, 0.9999, 0.0, 0.0, 6.333e-05, 6.327e-05, 0.5226])
me_cube_018.use_remesh_preserve_volume = False
me_cube_018.use_remesh_preserve_attributes = False
me_cube_018.use_mirror_vertex_groups = False
me_cube_018.update()
me_cube_017 = bpy.data.meshes.new('Cube.017')
me_cube_017.from_pydata([(-1.0, -5.0, -2.0), (-1.0, -5.0, 2.0), (-1.0, 5.0, -2.0), (-1.0, 5.0, 2.0), (1.0, -5.0, -2.0), (1.0, -5.0, 2.0), (1.0, 5.0, -2.0), (1.0, 5.0, 2.0)], [], [(1, 3, 2, 0), (3, 7, 6, 2), (7, 5, 4, 6), (5, 1, 0, 4), (0, 2, 6, 4), (5, 7, 3, 1)])
_uv = me_cube_017.uv_layers.new(name='UVMap')
_uv.uv.foreach_set('vector', [1.748, 0.2621, 0.7482, 0.2621, 0.7481, 0.0, 1.748, 2.384e-07, 7.069e-05, 0.2665, 1.0, 0.2666, 1.0, 7.071e-05, 7.099e-05, 0.0, 0.9999, 0.5181, 9.24e-10, 0.5181, 6.324e-05, 0.2461, 0.9999, 0.2461, 0.9999, 0.5225, 0.0, 0.5225, 5.96e-08, 0.2511, 0.9999, 0.251, 0.0, 0.5275, 1.192e-07, 4.467e-05, 1.0, 8.941e-05, 1.0, 0.5275, 1.0, 0.5225, 0.9999, 0.0, 0.0, 6.333e-05, 6.327e-05, 0.5226])
me_cube_017.use_remesh_preserve_volume = False
me_cube_017.use_remesh_preserve_attributes = False
me_cube_017.use_mirror_vertex_groups = False
me_cube_017.update()
me_cube_001 = bpy.data.meshes.new('Cube.001')
me_cube_001.from_pydata([(-1.0, -5.0, -2.0), (-1.0, -5.0, 2.0), (-1.0, 5.0, -2.0), (-1.0, 5.0, 2.0), (1.0, -5.0, -2.0), (1.0, -5.0, 2.0), (1.0, 5.0, -2.0), (1.0, 5.0, 2.0)], [], [(1, 3, 2, 0), (3, 7, 6, 2), (7, 5, 4, 6), (5, 1, 0, 4), (0, 2, 6, 4), (5, 7, 3, 1)])
_uv = me_cube_001.uv_layers.new(name='UVMap')
_uv.uv.foreach_set('vector', [1.748, 0.2621, 0.7482, 0.2621, 0.7481, 0.0, 1.748, 2.384e-07, 7.069e-05, 0.2665, 1.0, 0.2666, 1.0, 7.071e-05, 7.099e-05, 0.0, 0.9999, 0.5181, 9.24e-10, 0.5181, 6.324e-05, 0.2461, 0.9999, 0.2461, 0.9999, 0.5225, 0.0, 0.5225, 5.96e-08, 0.2511, 0.9999, 0.251, 0.0, 0.5275, 1.192e-07, 4.467e-05, 1.0, 8.941e-05, 1.0, 0.5275, 1.0, 0.5225, 0.9999, 0.0, 0.0, 6.333e-05, 6.327e-05, 0.5226])
me_cube_001.use_remesh_preserve_volume = False
me_cube_001.use_remesh_preserve_attributes = False
me_cube_001.use_mirror_vertex_groups = False
me_cube_001.update()

# ---- objects
ob_cube_014 = bpy.data.objects.new('Cube.014', me_cube_003)
ob_cube_013 = bpy.data.objects.new('Cube.013', me_cube_002)
ob_plane_001 = bpy.data.objects.new('Plane.001', me_plane_001)
ob_cube_012 = bpy.data.objects.new('Cube.012', me_cube_000)
ob_cube_011 = bpy.data.objects.new('Cube.011', me_cube_005)
ob_cube_010 = bpy.data.objects.new('Cube.010', me_cube_026)
ob_cube_009 = bpy.data.objects.new('Cube.009', me_cube_025)
ob_cube_008 = bpy.data.objects.new('Cube.008', me_cube_024)
ob_cube_007 = bpy.data.objects.new('Cube.007', me_cube_023)
ob_cube_006 = bpy.data.objects.new('Cube.006', me_cube_022)
ob_cube_005 = bpy.data.objects.new('Cube.005', me_cube_021)
ob_cube_004 = bpy.data.objects.new('Cube.004', me_cube_020)
ob_cube_003 = bpy.data.objects.new('Cube.003', me_cube_019)
ob_cube_002 = bpy.data.objects.new('Cube.002', me_cube_018)
ob_cube_001 = bpy.data.objects.new('Cube.001', me_cube_017)
ob_cube = bpy.data.objects.new('Cube', me_cube_001)

# ---- transforms, parenting, visibility, modifiers, constraints
ob_cube_014.location = (1.0, 10.0, 3.8)
ob_cube_014.rotation_euler = (0.0, -0.0, 9.425)
ob_cube_014.scale = (0.8, 0.1, 0.1)
ob_cube_014.lineart.crease_threshold = 0.0
ob_cube_013.location = (1.0, 11.0, 3.8)
ob_cube_013.rotation_euler = (0.0, -0.0, 9.425)
ob_cube_013.scale = (0.8, 0.1, 0.1)
ob_cube_013.lineart.crease_threshold = 0.0
ob_plane_001.location = (-7.153e-07, 5.5, 5.0)
ob_plane_001.rotation_euler = (-3.142, 1.571, 0.0)
ob_plane_001.scale = (1.0, 4.0, 1.0)
ob_plane_001.lineart.crease_threshold = 0.0
ob_cube_012.location = (1.0, -0.5, 1.0)
ob_cube_012.rotation_euler = (0.0, -0.0, 3.142)
ob_cube_012.lineart.crease_threshold = 0.0
ob_cube_011.location = (1.0, 10.5, 5.0)
ob_cube_011.rotation_euler = (0.0, -0.0, 3.142)
ob_cube_011.lineart.crease_threshold = 0.0
ob_cube_010.location = (1.0, 0.0, -0.2)
ob_cube_010.rotation_euler = (0.0, -0.0, 9.425)
ob_cube_010.scale = (0.8, 0.1, 0.1)
ob_cube_010.lineart.crease_threshold = 0.0
ob_cube_009.location = (1.0, 1.0, 0.2)
ob_cube_009.rotation_euler = (0.0, -0.0, 9.425)
ob_cube_009.scale = (0.8, 0.1, 0.1)
ob_cube_009.lineart.crease_threshold = 0.0
ob_cube_008.location = (1.0, 2.0, 0.6)
ob_cube_008.rotation_euler = (0.0, -0.0, 9.425)
ob_cube_008.scale = (0.8, 0.1, 0.1)
ob_cube_008.lineart.crease_threshold = 0.0
ob_cube_007.location = (1.0, 3.0, 1.0)
ob_cube_007.rotation_euler = (0.0, -0.0, 9.425)
ob_cube_007.scale = (0.8, 0.1, 0.1)
ob_cube_007.lineart.crease_threshold = 0.0
ob_cube_006.location = (1.0, 4.0, 1.4)
ob_cube_006.rotation_euler = (0.0, -0.0, 9.425)
ob_cube_006.scale = (0.8, 0.1, 0.1)
ob_cube_006.lineart.crease_threshold = 0.0
ob_cube_005.location = (1.0, 5.0, 1.8)
ob_cube_005.rotation_euler = (0.0, -0.0, 9.425)
ob_cube_005.scale = (0.8, 0.1, 0.1)
ob_cube_005.lineart.crease_threshold = 0.0
ob_cube_004.location = (1.0, 6.0, 2.2)
ob_cube_004.rotation_euler = (0.0, -0.0, 9.425)
ob_cube_004.scale = (0.8, 0.1, 0.1)
ob_cube_004.lineart.crease_threshold = 0.0
ob_cube_003.location = (1.0, 7.0, 2.6)
ob_cube_003.rotation_euler = (0.0, -0.0, 9.425)
ob_cube_003.scale = (0.8, 0.1, 0.1)
ob_cube_003.lineart.crease_threshold = 0.0
ob_cube_002.location = (1.0, 8.0, 3.0)
ob_cube_002.rotation_euler = (0.0, -0.0, 9.425)
ob_cube_002.scale = (0.8, 0.1, 0.1)
ob_cube_002.lineart.crease_threshold = 0.0
ob_cube_001.location = (1.0, 9.0, 3.4)
ob_cube_001.rotation_euler = (0.0, -0.0, 9.425)
ob_cube_001.scale = (0.8, 0.1, 0.1)
ob_cube_001.lineart.crease_threshold = 0.0
ob_cube.location = (1.0, -1.0, -0.2)
ob_cube.rotation_euler = (0.0, -0.0, 9.425)
ob_cube.scale = (0.8, 0.1, 0.1)
ob_cube.lineart.crease_threshold = 0.0

# ---- collection membership
col_collection_1.objects.link(ob_cube_014)
col_collection_1.objects.link(ob_cube_013)
col_collection_1.objects.link(ob_plane_001)
col_collection_1.objects.link(ob_cube_012)
col_collection_1.objects.link(ob_cube_011)
col_collection_1.objects.link(ob_cube_010)
col_collection_1.objects.link(ob_cube_009)
col_collection_1.objects.link(ob_cube_008)
col_collection_1.objects.link(ob_cube_007)
col_collection_1.objects.link(ob_cube_006)
col_collection_1.objects.link(ob_cube_005)
col_collection_1.objects.link(ob_cube_004)
col_collection_1.objects.link(ob_cube_003)
col_collection_1.objects.link(ob_cube_002)
col_collection_1.objects.link(ob_cube_001)
col_collection_1.objects.link(ob_cube)

# ---- scene / render settings (as saved in the file)
scene.frame_start = 1; scene.frame_end = 250; scene.frame_set(1)
scene.render.engine = 'BLENDER_EEVEE_NEXT'
scene.render.resolution_percentage = 50
scene.render.dither_intensity = 0.0
scene.cycles.use_denoising = False
scene.cycles.samples = 10
scene.cycles.sampling_pattern = 'TABULATED_SOBOL'
scene.cycles.light_sampling_threshold = 0.0
scene.cycles.use_adaptive_sampling = False
scene.cycles.use_light_tree = False
scene.cycles.blur_glossy = 0.0
scene.cycles.pixel_filter_type = 'GAUSSIAN'
scene.cycles.sample_clamp_indirect = 0.0
scene.view_settings.view_transform = 'Standard'
bpy.context.view_layer.update()

# ---- added for rendering (the .blend has no active camera and no usable light): camera, sun
cam_auto = bpy.data.cameras.new('AutoCamera')
cam_auto.lens = 50.0
cam_auto.sensor_width = 36.0
cam_auto.clip_end = 1000.0
ob_auto_camera = bpy.data.objects.new('AutoCamera', cam_auto)
scene.collection.objects.link(ob_auto_camera)
ob_auto_camera.location = (15.0088, -11.8106, 14.4571)
ob_auto_camera.rotation_euler = (1.09748, -7.21219e-08, 0.694738)
scene.camera = ob_auto_camera
light_auto_sun = bpy.data.lights.new('AutoSun', 'SUN')
light_auto_sun.energy = 3.0
light_auto_sun.angle = 0.0523599
ob_auto_sun = bpy.data.objects.new('AutoSun', light_auto_sun)
scene.collection.objects.link(ob_auto_sun)
ob_auto_sun.rotation_euler = (0.872665, 0.174533, 0.523599)
bpy.context.view_layer.update()
